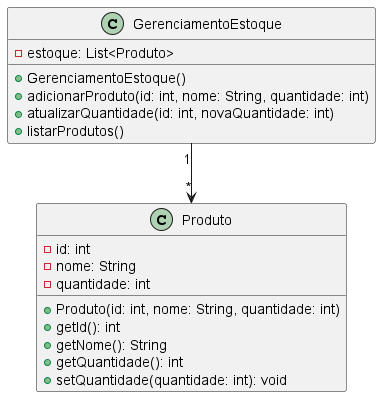

The diagram above was rendered by PlantUML. Its source (embedded in the PNG):
@startuml
class GerenciamentoEstoque {
    - estoque: List<Produto>
    + GerenciamentoEstoque()
    + adicionarProduto(id: int, nome: String, quantidade: int)
    + atualizarQuantidade(id: int, novaQuantidade: int)
    + listarProdutos()
}

class Produto {
    - id: int
    - nome: String
    - quantidade: int
    + Produto(id: int, nome: String, quantidade: int)
    + getId(): int
    + getNome(): String
    + getQuantidade(): int
    + setQuantidade(quantidade: int): void
}

GerenciamentoEstoque "1" --> "*" Produto
@enduml